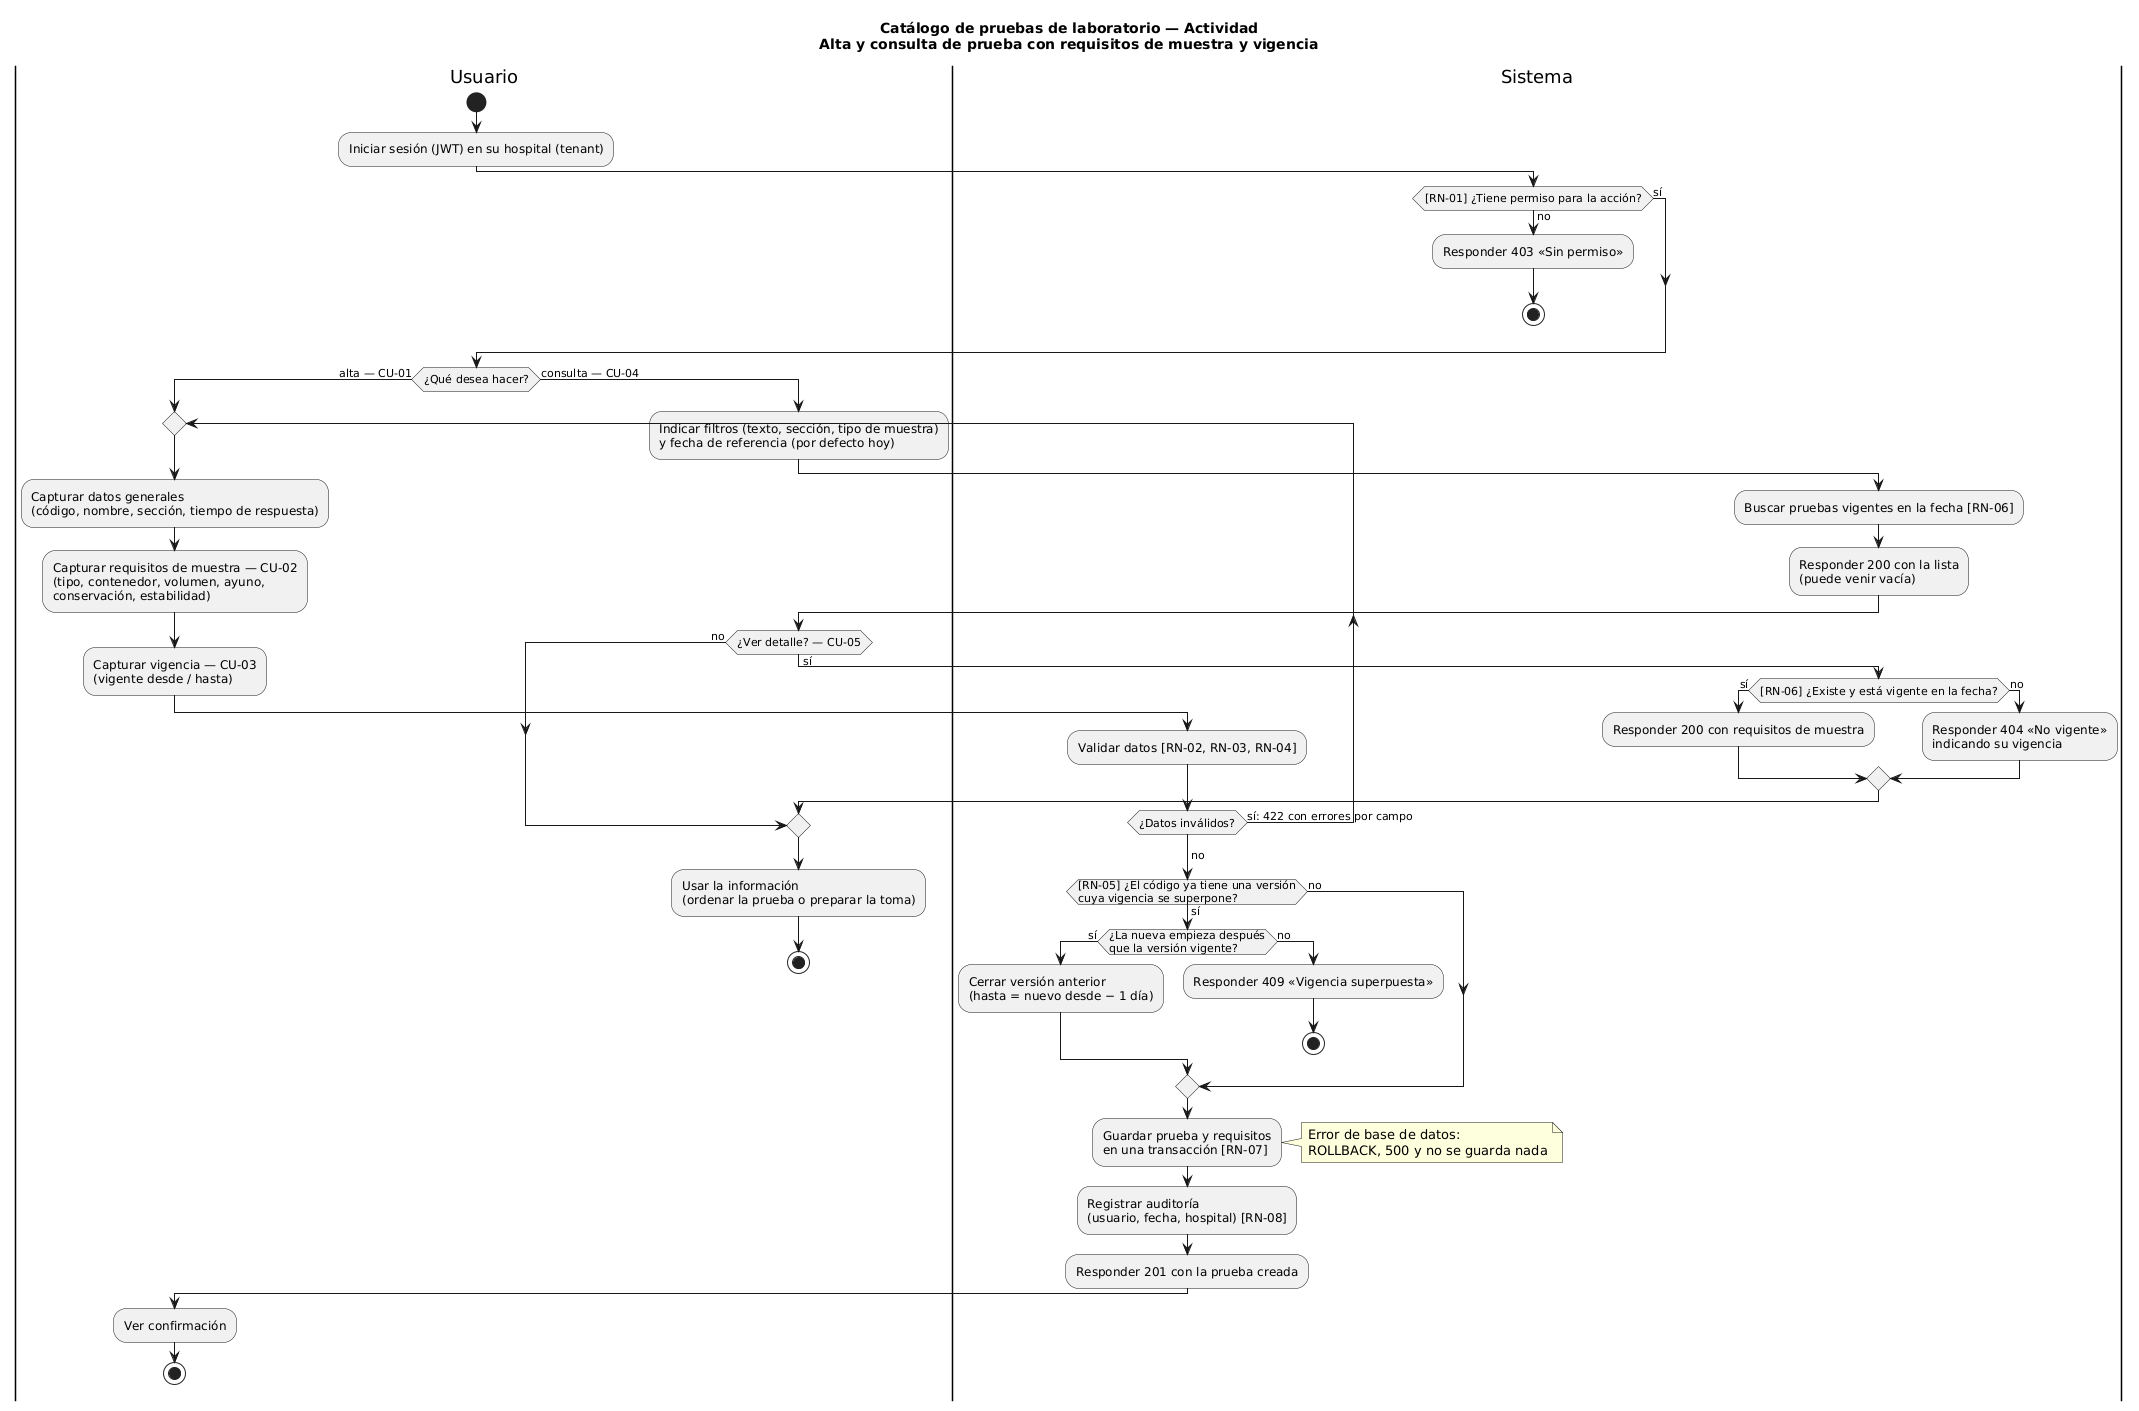

The diagram above was rendered by PlantUML. Its source (embedded in the PNG):
@startuml actividad
title Catálogo de pruebas de laboratorio — Actividad\nAlta y consulta de prueba con requisitos de muestra y vigencia

|Usuario|
start
:Iniciar sesión (JWT) en su hospital (tenant);
|Sistema|
if ([RN-01] ¿Tiene permiso para la acción?) then (no)
  :Responder 403 «Sin permiso»;
  stop
else (sí)
endif
|Usuario|
if (¿Qué desea hacer?) then (alta — CU-01)
  repeat
    :Capturar datos generales\n(código, nombre, sección, tiempo de respuesta);
    :Capturar requisitos de muestra — CU-02\n(tipo, contenedor, volumen, ayuno,\nconservación, estabilidad);
    :Capturar vigencia — CU-03\n(vigente desde / hasta);
    |Sistema|
    :Validar datos [RN-02, RN-03, RN-04];
  repeat while (¿Datos inválidos?) is (sí: 422 con errores por campo)
  ->no;
  if ([RN-05] ¿El código ya tiene una versión\ncuya vigencia se superpone?) then (sí)
    if (¿La nueva empieza después\nque la versión vigente?) then (sí)
      :Cerrar versión anterior\n(hasta = nuevo desde − 1 día);
    else (no)
      :Responder 409 «Vigencia superpuesta»;
      stop
    endif
  else (no)
  endif
  :Guardar prueba y requisitos\nen una transacción [RN-07];
  note right
    Error de base de datos:
    ROLLBACK, 500 y no se guarda nada
  end note
  :Registrar auditoría\n(usuario, fecha, hospital) [RN-08];
  :Responder 201 con la prueba creada;
  |Usuario|
  :Ver confirmación;
  stop
else (consulta — CU-04)
  :Indicar filtros (texto, sección, tipo de muestra)\ny fecha de referencia (por defecto hoy);
  |Sistema|
  :Buscar pruebas vigentes en la fecha [RN-06];
  :Responder 200 con la lista\n(puede venir vacía);
  |Usuario|
  if (¿Ver detalle? — CU-05) then (sí)
    |Sistema|
    if ([RN-06] ¿Existe y está vigente en la fecha?) then (sí)
      :Responder 200 con requisitos de muestra;
    else (no)
      :Responder 404 «No vigente»\nindicando su vigencia;
    endif
  else (no)
  endif
  |Usuario|
  :Usar la información\n(ordenar la prueba o preparar la toma);
  stop
endif
@enduml